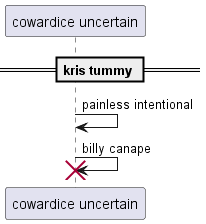

The diagram above was rendered by PlantUML. Its source (embedded in the PNG):
@startuml
participant "cowardice uncertain" as 0
== kris tummy ==
0 -> 0: painless intentional
0 -> 0!! : billy canape
@enduml